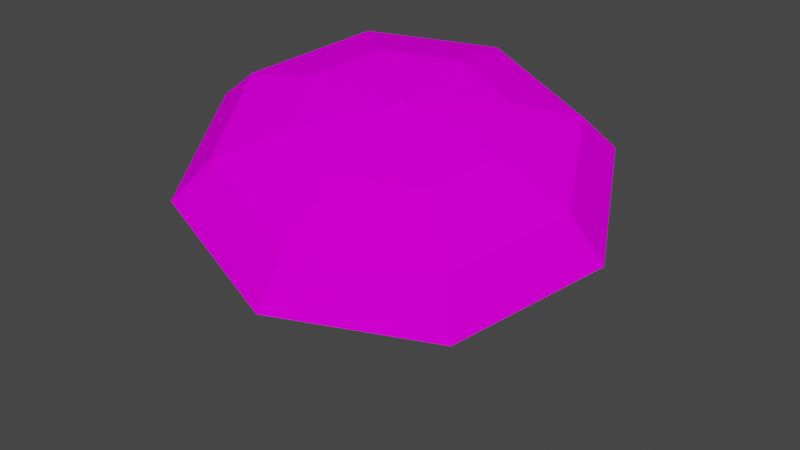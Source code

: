 # Source: spn_umb2.blend  (saved by Blender 3.3.6; exported with 4.5.12 LTS)
import bpy
from mathutils import Matrix  # noqa: F401  (used for matrix-valued properties, if any)

bpy.ops.wm.read_factory_settings(use_empty=True)
scene = bpy.context.scene
scene.name = 'Scene'

# ---- collections
col_collection = bpy.data.collections.new('Collection'); scene.collection.children.link(col_collection)

# ---- images (referenced by path relative to the original .blend; pixels are not part of the script)
import os
ASSET_DIR = os.environ.get("B2B_ASSET_DIR", "")  # directory of the original .blend (textures are referenced by path, not embedded)
HERE = os.path.dirname(os.path.abspath(__file__))  # packed textures are extracted next to this script under _unpacked/

def load_image(name, relpath, width, height, colorspace="sRGB"):
    """Load a texture the original file referenced (path relative to the .blend, or extracted next to this script)."""
    p = next((c for c in (os.path.join(HERE, relpath), os.path.join(ASSET_DIR, relpath)) if relpath and os.path.exists(c)), "")
    if p:
        img = bpy.data.images.load(p, check_existing=True)
        img.name = name
    else:  # same state as the original file: an image datablock whose file is absent (Cycles renders it pink)
        img = bpy.data.images.new(name, width, height)
        img.source = "FILE"
        img.filepath = "//" + (relpath or name)
    img.colorspace_settings.name = colorspace
    return img
img_level5_umb64_png_001 = load_image('level5_umb64.png.001', 'level5_umb64.png', 1024, 1024, 'sRGB')

# ---- materials (node trees are filled in below, after node groups)
mat_level5_umb64 = bpy.data.materials.new('level5_umb64')
mat_level5_umb64.alpha_threshold = 0.0
mat_level5_umb64.use_transparent_shadow = False
mat_level5_umb64.diffuse_color = (1.0, 1.0, 1.0, 1.0)
mat_level5_umb64.roughness = 0.5

# ---- material node trees
mat_level5_umb64.use_nodes = True; mat_level5_umb64.node_tree.nodes.clear()
_N = mat_level5_umb64.node_tree.nodes; _L = mat_level5_umb64.node_tree.links
n0 = _N.new('ShaderNodeBsdfDiffuse'); n0.name = 'Diffuse BSDF'; n0.location = (0, 0)
n1 = _N.new('ShaderNodeTexImage'); n1.name = 'Image Texture'; n1.location = (0, 0)
n1.image = img_level5_umb64_png_001
n2 = _N.new('ShaderNodeOutputMaterial'); n2.name = 'Material Output'; n2.location = (0, 0)
_L.new(n0.outputs[0], n2.inputs[0])
_L.new(n1.outputs[0], n0.inputs[0])
n2.is_active_output = True

# ---- world
world_world = bpy.data.worlds.new('World'); scene.world = world_world
world_world.use_nodes = True; world_world.node_tree.nodes.clear()
_N = world_world.node_tree.nodes; _L = world_world.node_tree.links
n0 = _N.new('ShaderNodeOutputWorld'); n0.name = 'World Output'; n0.location = (300, 300)
n1 = _N.new('ShaderNodeBackground'); n1.name = 'Background'; n1.location = (10, 300)
n1.inputs[0].default_value = (0.05088, 0.05088, 0.05088, 1.0)
_L.new(n1.outputs[0], n0.inputs[0])
n0.is_active_output = True
world_world.color = (0.05088, 0.05088, 0.05088)
world_world.use_sun_shadow = False
world_world.sun_shadow_jitter_overblur = 0.0

# ---- meshes
me_track6_pmd0_mesh_006 = bpy.data.meshes.new('TRACK6.PMD0.mesh.006')
me_track6_pmd0_mesh_006.from_pydata([(1.021, -0.6022, 21.05), (0.6535, -1.051, 21.03), (0.7771, -0.8244, 21.88), (-3.801, 4.512, 0.1944), (0.5864, -0.2557, 21.22), (0.2187, -0.705, 21.2), (-4.169, 4.062, 0.1693), (-3.734, 3.716, 0.0), (-3.366, 4.165, 0.02512), (-16.15, -1.355, 18.19), (-10.68, -11.68, 14.7), (-8.124, -9.919, 17.63), (-12.54, -1.594, 20.44), (-4.379, -6.237, 19.71), (-6.971, -1.35, 21.36), (0.5756, -0.6054, 20.91), (0.702, -14.78, 11.63), (1.054, -12.43, 15.15), (1.008, -7.709, 18.26), (11.32, -8.858, 10.75), (9.619, -7.646, 14.44), (6.035, -4.903, 17.84), (14.96, 2.631, 12.6), (12.55, 1.62, 15.93), (7.757, 0.5363, 18.72), (9.483, 12.95, 16.08), (8.137, 9.946, 18.74), (5.165, 5.423, 20.37), (-1.896, 16.06, 19.16), (-1.042, 12.45, 21.22), (-0.222, 6.894, 21.82), (-12.51, 10.13, 20.03), (-9.606, 7.673, 21.93), (-5.249, 4.089, 22.24), (-12.66, -1.681, 20.75), (-8.183, -10.13, 17.9), (-6.982, -1.449, 21.76), (-4.358, -6.396, 20.09), (0.6591, -0.6962, 21.31), (1.128, -12.67, 15.38), (1.096, -7.886, 18.62), (9.817, -7.821, 14.67), (6.185, -5.046, 18.2), (12.79, 1.58, 16.18), (7.929, 0.4606, 19.09), (8.314, 10.03, 19.03), (5.305, 5.408, 20.75), (-0.9979, 12.57, 21.55), (-0.1491, 6.897, 22.23), (-9.687, 7.72, 22.26), (-5.238, 4.057, 22.65)], [], [(0, 2, 1), (3, 6, 5, 4), (7, 1, 5, 6), (0, 1, 7, 8), (3, 4, 0, 8), (2, 5, 1), (4, 2, 0), (4, 5, 2), (9, 12, 11, 10), (12, 14, 13, 11), (14, 15, 13), (10, 11, 17, 16), (11, 13, 18, 17), (13, 15, 18), (16, 17, 20, 19), (17, 18, 21, 20), (18, 15, 21), (19, 20, 23, 22), (20, 21, 24, 23), (21, 15, 24), (22, 23, 26, 25), (23, 24, 27, 26), (24, 15, 27), (25, 26, 29, 28), (26, 27, 30, 29), (27, 15, 30), (28, 29, 32, 31), (29, 30, 33, 32), (30, 15, 33), (31, 32, 12, 9), (32, 33, 14, 12), (33, 15, 14), (34, 9, 10, 35), (36, 34, 35, 37), (38, 36, 37), (35, 10, 16, 39), (37, 35, 39, 40), (38, 37, 40), (39, 16, 19, 41), (40, 39, 41, 42), (38, 40, 42), (41, 19, 22, 43), (42, 41, 43, 44), (38, 42, 44), (43, 22, 25, 45), (44, 43, 45, 46), (38, 44, 46), (45, 25, 28, 47), (46, 45, 47, 48), (38, 46, 48), (47, 28, 31, 49), (48, 47, 49, 50), (38, 48, 50), (49, 31, 9, 34), (50, 49, 34, 36), (38, 50, 36)])
_uv = me_track6_pmd0_mesh_006.uv_layers.new(name='UVMap')
_uv.uv.foreach_set('vector', [0.5811, 0.6116, 0.6207, 0.5036, 0.6603, 0.6116, 0.5811, 0.3267, 0.6603, 0.3267, 0.6603, 0.6116, 0.5811, 0.6116, 0.5811, 0.3267, 0.6603, 0.3267, 0.6603, 0.6116, 0.5811, 0.6116, 0.5811, 0.3267, 0.6603, 0.3267, 0.6603, 0.6116, 0.5811, 0.6116, 0.5811, 0.3267, 0.6603, 0.3267, 0.6603, 0.6116, 0.5811, 0.6116, 0.6207, 0.5036, 0.6603, 0.3267, 0.6603, 0.6116, 0.5811, 0.3267, 0.6207, 0.5036, 0.5811, 0.6116, 0.5811, 0.3267, 0.6603, 0.3267, 0.6207, 0.5036, 0.2469, 0.0, 0.2329, 0.3407, 0.02506, 0.3407, 0.007489, 0.0, 0.2329, 0.3407, 0.1872, 0.6468, 0.06724, 0.6452, 0.02506, 0.3407, 0.1872, 0.6468, 0.1255, 1.0, 0.06724, 0.6452, 0.9956, 0.0, 0.9815, 0.3407, 0.7737, 0.3407, 0.7561, 0.0, 0.9815, 0.3407, 0.9358, 0.6468, 0.8159, 0.6452, 0.7737, 0.3407, 0.9358, 0.6468, 0.8741, 1.0, 0.8159, 0.6452, 0.2469, 0.0, 0.2329, 0.3407, 0.02506, 0.3407, 0.007489, 0.0, 0.2329, 0.3407, 0.1872, 0.6468, 0.06724, 0.6452, 0.02506, 0.3407, 0.1872, 0.6468, 0.1255, 1.0, 0.06724, 0.6452, 0.9956, 0.0, 0.9815, 0.3407, 0.7737, 0.3407, 0.7561, 0.0, 0.9815, 0.3407, 0.9358, 0.6468, 0.8159, 0.6452, 0.7737, 0.3407, 0.9358, 0.6468, 0.8741, 1.0, 0.8159, 0.6452, 0.2469, 0.0, 0.2329, 0.3407, 0.02506, 0.3407, 0.007489, 0.0, 0.2329, 0.3407, 0.1872, 0.6468, 0.06724, 0.6452, 0.02506, 0.3407, 0.1872, 0.6468, 0.1255, 1.0, 0.06724, 0.6452, 0.9956, 0.0, 0.9815, 0.3407, 0.7737, 0.3407, 0.7561, 0.0, 0.9815, 0.3407, 0.9358, 0.6468, 0.8159, 0.6452, 0.7737, 0.3407, 0.9358, 0.6468, 0.8741, 1.0, 0.8159, 0.6452, 0.2469, 0.0, 0.2329, 0.3407, 0.02506, 0.3407, 0.007489, 0.0, 0.2329, 0.3407, 0.1872, 0.6468, 0.06724, 0.6452, 0.02506, 0.3407, 0.1872, 0.6468, 0.1255, 1.0, 0.06724, 0.6452, 0.9956, 0.0, 0.9815, 0.3407, 0.7737, 0.3407, 0.7561, 0.0, 0.9815, 0.3407, 0.9358, 0.6468, 0.8159, 0.6452, 0.7737, 0.3407, 0.9358, 0.6468, 0.8741, 1.0, 0.8159, 0.6452, 0.02506, 0.3407, 0.007489, 0.0, 0.2469, 0.0, 0.2329, 0.3407, 0.06724, 0.6452, 0.02506, 0.3407, 0.2329, 0.3407, 0.1872, 0.6468, 0.1255, 1.0, 0.06724, 0.6452, 0.1872, 0.6468, 0.7737, 0.3407, 0.7561, 0.0, 0.9956, 0.0, 0.9815, 0.3407, 0.8159, 0.6452, 0.7737, 0.3407, 0.9815, 0.3407, 0.9358, 0.6468, 0.8741, 1.0, 0.8159, 0.6452, 0.9358, 0.6468, 0.02506, 0.3407, 0.007489, 0.0, 0.2469, 0.0, 0.2329, 0.3407, 0.06724, 0.6452, 0.02506, 0.3407, 0.2329, 0.3407, 0.1872, 0.6468, 0.1255, 1.0, 0.06724, 0.6452, 0.1872, 0.6468, 0.7737, 0.3407, 0.7561, 0.0, 0.9956, 0.0, 0.9815, 0.3407, 0.8159, 0.6452, 0.7737, 0.3407, 0.9815, 0.3407, 0.9358, 0.6468, 0.8741, 1.0, 0.8159, 0.6452, 0.9358, 0.6468, 0.02506, 0.3407, 0.007489, 0.0, 0.2469, 0.0, 0.2329, 0.3407, 0.06724, 0.6452, 0.02506, 0.3407, 0.2329, 0.3407, 0.1872, 0.6468, 0.1255, 1.0, 0.06724, 0.6452, 0.1872, 0.6468, 0.7737, 0.3407, 0.7561, 0.0, 0.9956, 0.0, 0.9815, 0.3407, 0.8159, 0.6452, 0.7737, 0.3407, 0.9815, 0.3407, 0.9358, 0.6468, 0.8741, 1.0, 0.8159, 0.6452, 0.9358, 0.6468, 0.02506, 0.3407, 0.007489, 0.0, 0.2469, 0.0, 0.2329, 0.3407, 0.06724, 0.6452, 0.02506, 0.3407, 0.2329, 0.3407, 0.1872, 0.6468, 0.1255, 1.0, 0.06724, 0.6452, 0.1872, 0.6468, 0.7737, 0.3407, 0.7561, 0.0, 0.9956, 0.0, 0.9815, 0.3407, 0.8159, 0.6452, 0.7737, 0.3407, 0.9815, 0.3407, 0.9358, 0.6468, 0.8741, 1.0, 0.8159, 0.6452, 0.9358, 0.6468])
me_track6_pmd0_mesh_006.materials.append(mat_level5_umb64)
me_track6_pmd0_mesh_006.use_remesh_preserve_volume = False
me_track6_pmd0_mesh_006.use_remesh_preserve_attributes = False
me_track6_pmd0_mesh_006.use_mirror_vertex_groups = False
me_track6_pmd0_mesh_006.update()

# ---- objects
ob_main = bpy.data.objects.new('main', me_track6_pmd0_mesh_006)

# ---- transforms, parenting, visibility, modifiers, constraints
ob_main.location = (0.0, 0.0, 0.0)
ob_main.lineart.crease_threshold = 0.0

# ---- collection membership
col_collection.objects.link(ob_main)

# ---- scene / render settings (as saved in the file)
scene.frame_start = 1; scene.frame_end = 250; scene.frame_set(1)
scene.render.engine = 'BLENDER_EEVEE_NEXT'
scene.cycles.sampling_pattern = 'TABULATED_SOBOL'
scene.cycles.use_light_tree = False
scene.view_settings.view_transform = 'Filmic'
bpy.context.view_layer.update()

# ---- added for rendering (the .blend has no active camera and no usable light): camera, sun
cam_auto = bpy.data.cameras.new('AutoCamera')
cam_auto.lens = 50.0
cam_auto.sensor_width = 36.0
cam_auto.clip_end = 1000.0
ob_auto_camera = bpy.data.objects.new('AutoCamera', cam_auto)
scene.collection.objects.link(ob_auto_camera)
ob_auto_camera.location = (45.0323, -54.1173, 47.8276)
ob_auto_camera.rotation_euler = (1.09748, -7.21219e-08, 0.694738)
scene.camera = ob_auto_camera
light_auto_sun = bpy.data.lights.new('AutoSun', 'SUN')
light_auto_sun.energy = 3.0
light_auto_sun.angle = 0.0523599
ob_auto_sun = bpy.data.objects.new('AutoSun', light_auto_sun)
scene.collection.objects.link(ob_auto_sun)
ob_auto_sun.rotation_euler = (0.872665, 0.174533, 0.523599)
bpy.context.view_layer.update()

